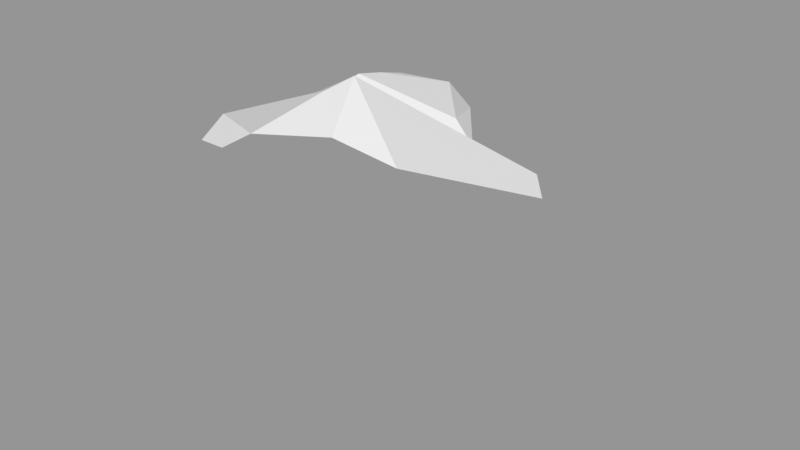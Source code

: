 # Source: Rock_Round_l_2C_02.blend  (saved by Blender 3.0.42; exported with 4.5.12 LTS)
import bpy
from mathutils import Matrix  # noqa: F401  (used for matrix-valued properties, if any)

bpy.ops.wm.read_factory_settings(use_empty=True)
scene = bpy.context.scene
scene.name = 'Scene'

# ---- images (referenced by path relative to the original .blend; pixels are not part of the script)
import os
ASSET_DIR = os.environ.get("B2B_ASSET_DIR", "")  # directory of the original .blend (textures are referenced by path, not embedded)
HERE = os.path.dirname(os.path.abspath(__file__))  # packed textures are extracted next to this script under _unpacked/

def load_image(name, relpath, width, height, colorspace="sRGB"):
    """Load a texture the original file referenced (path relative to the .blend, or extracted next to this script)."""
    p = next((c for c in (os.path.join(HERE, relpath), os.path.join(ASSET_DIR, relpath)) if relpath and os.path.exists(c)), "")
    if p:
        img = bpy.data.images.load(p, check_existing=True)
        img.name = name
    else:  # same state as the original file: an image datablock whose file is absent (Cycles renders it pink)
        img = bpy.data.images.new(name, width, height)
        img.source = "FILE"
        img.filepath = "//" + (relpath or name)
    img.colorspace_settings.name = colorspace
    return img
img_rocks_texture_atlas_1024x1024_png = load_image('Rocks_Texture_Atlas_1024x1024.png', 'Rocks_Texture_Atlas_1024x1024.png', 1024, 1024, 'sRGB')

# ---- materials (node trees are filled in below, after node groups)
mat_rocks_056 = bpy.data.materials.new('Rocks.056')
mat_rocks_056.use_transparent_shadow = False
mat_rocks_056.diffuse_color = (1.0, 1.0, 1.0, 1.0)
mat_rocks_056.roughness = 0.69
mat_rocks_056.specular_intensity = 0.0
mat_material_050 = bpy.data.materials.new('Material.050')
mat_material_050.use_transparent_shadow = False
mat_material_050.roughness = 0.5

# ---- material node trees
mat_rocks_056.use_nodes = True; mat_rocks_056.node_tree.nodes.clear()
_N = mat_rocks_056.node_tree.nodes; _L = mat_rocks_056.node_tree.links
n0 = _N.new('ShaderNodeBsdfPrincipled'); n0.name = 'Principled BSDF'; n0.location = (10, 300)
n0.distribution = 'GGX'
n0.subsurface_method = 'RANDOM_WALK_SKIN'
n0.inputs[2].default_value = 0.69
n0.inputs[3].default_value = 1.45
n0.inputs[4].default_value = 0.0
n0.inputs[13].default_value = 0.0
n1 = _N.new('ShaderNodeOutputMaterial'); n1.name = 'Material Output'; n1.location = (300, 300)
n2 = _N.new('ShaderNodeNormalMap'); n2.name = 'Normal Map'; n2.location = (-300, -300)
n2.label = 'Normal/Map'
n3 = _N.new('ShaderNodeTexImage'); n3.name = 'Image Texture'; n3.location = (-300, 600)
n3.image = img_rocks_texture_atlas_1024x1024_png
_L.new(n0.outputs[0], n1.inputs[0])
_L.new(n2.outputs[0], n0.inputs[5])
_L.new(n3.outputs[0], n0.inputs[0])
n1.is_active_output = True
mat_material_050.use_nodes = True; mat_material_050.node_tree.nodes.clear()
_N = mat_material_050.node_tree.nodes; _L = mat_material_050.node_tree.links
n0 = _N.new('ShaderNodeBsdfPrincipled'); n0.name = 'Principled BSDF'; n0.location = (10, 300)
n0.distribution = 'GGX'
n0.subsurface_method = 'RANDOM_WALK_SKIN'
n0.inputs[3].default_value = 1.45
n0.inputs[27].default_value = (0.0, 0.0, 0.0, 1.0)
n0.inputs[28].default_value = 1.0
n1 = _N.new('ShaderNodeOutputMaterial'); n1.name = 'Material Output'; n1.location = (300, 300)
n2 = _N.new('ShaderNodeNormalMap'); n2.name = 'Normal Map'; n2.location = (-300, -300)
n2.label = 'Normal/Map'
n2.inputs[0].default_value = 0.0
_L.new(n0.outputs[0], n1.inputs[0])
_L.new(n2.outputs[0], n0.inputs[5])
n1.is_active_output = True

# ---- meshes
me_rock_round_l_2c_02_002 = bpy.data.meshes.new('Rock_Round_l_2C_02.002')
me_rock_round_l_2c_02_002.from_pydata([(-0.04979, -0.09178, -0.28), (-0.1969, -0.09178, -0.2817), (-0.2544, -0.1228, -0.1165), (-0.176, -0.09883, 0.1997), (-0.03166, -0.09883, 0.257), (0.08619, -0.09883, 0.1699), (0.2445, -0.09883, -0.05362), (0.205, -0.106, -0.1388), (-0.174, -0.106, 0.05176), (0.06296, -0.1228, -0.1636), (-0.04832, 0.08421, -0.3081), (-0.1947, 0.08421, -0.2813), (-0.2628, 0.03987, -0.1168), (-0.1947, 0.03987, 0.2179), (-0.03028, 0.03987, 0.286), (0.1341, 0.03987, 0.2179), (0.2733, 0.03988, -0.05432), (0.2052, 0.03988, -0.1391), (-0.1719, 0.03987, 0.05054), (0.06387, 0.03988, -0.1637), (-0.05945, 0.2378, -0.1992), (-0.1382, 0.2378, -0.1848), (-0.1447, 0.2468, -0.1484), (-0.1733, 0.1515, 0.1649), (-0.05131, 0.1515, 0.2381), (-0.1107, 0.2756, -0.06276), (-0.005168, 0.2117, -0.1449), (-0.1713, 0.1428, -0.2697), (-0.04967, 0.1428, -0.292), (-0.2484, 0.08099, -0.09608), (-0.1467, 0.06217, 0.03707), (-0.01492, 0.06217, 0.2542), (-0.1929, 0.06217, 0.1761), (0.1076, 0.1148, 0.2371), (0.251, 0.1095, -0.05005), (0.1746, 0.07413, -0.1398), (0.04924, 0.06217, -0.141), (-0.14, 0.2761, 0.1573), (-0.03719, 0.2922, 0.2065), (0.04261, 0.2922, 0.1555), (-0.1012, 0.2761, 0.07262), (-0.1528, 0.1886, -0.2227), (-0.05145, 0.1886, -0.2413), (-0.2023, 0.1886, -0.103), (0.202, 0.1886, -0.04788), (0.1154, 0.2643, 0.1266), (0.1569, 0.1886, -0.104), (0.03933, 0.1886, -0.1245), (-0.1145, 0.2643, -0.001868), (-0.01118, 0.3272, 0.05584), (-0.03021, 0.3131, 0.08837), (-0.1546, 0.1598, 0.2096), (-0.07892, 0.1598, 0.2571), (-0.06106, 0.08842, 0.2702), (-0.1704, 0.08842, 0.2169), (-0.128, 0.2595, 0.2047), (-0.06762, 0.2724, 0.225), (-0.1908, -0.09883, 0.1751), (-0.1889, 0.03987, 0.1752)], [], [(13, 57, 3), (16, 5, 6), (19, 35, 17), (15, 31, 14), (40, 50, 49, 48), (17, 7, 9, 19), (18, 29, 12), (49, 39, 45), (24, 56, 52), (30, 48, 43, 29), (24, 39, 38), (21, 43, 22), (25, 43, 48), (26, 42, 20), (53, 14, 31), (24, 53, 31), (37, 56, 38), (32, 13, 54), (38, 39, 50), (53, 54, 13, 14), (45, 39, 24, 33), (41, 21, 20, 42), (54, 53, 52, 51), (12, 2, 8, 18), (36, 28, 42, 47), (29, 27, 11, 12), (13, 58, 57), (16, 15, 5), (8, 57, 58, 18), (50, 40, 37, 38), (48, 47, 26, 25), (44, 33, 15, 34), (19, 36, 35), (27, 41, 42, 28), (18, 58, 32), (15, 16, 34), (18, 30, 29), (6, 7, 17, 16), (36, 19, 10, 28), (49, 50, 39), (3, 4, 14, 13), (14, 4, 5, 15), (23, 40, 48, 30), (24, 38, 56), (44, 45, 33), (54, 51, 23, 32), (27, 28, 10, 11), (49, 46, 47, 48), (20, 22, 25, 26), (55, 51, 52, 56), (23, 37, 40), (36, 47, 46, 35), (21, 41, 43), (25, 22, 43), (26, 47, 42), (24, 31, 15, 33), (29, 43, 41, 27), (34, 35, 46, 44), (19, 9, 0, 10), (24, 52, 53), (37, 55, 56), (0, 1, 11, 10), (32, 58, 13), (55, 37, 23, 51), (45, 44, 46, 49), (23, 30, 18, 32), (34, 16, 17, 35), (20, 21, 22), (11, 1, 2, 12), (0, 9, 2, 1), (8, 2, 9, 7), (7, 6, 57, 8), (6, 5, 3, 57), (4, 3, 5)])
me_rock_round_l_2c_02_002.polygons.foreach_set('use_smooth', [True] * 74)
me_rock_round_l_2c_02_002.polygons.foreach_set('material_index', [0, 0, 0, 0, 1, 0, 0, 1, 0, 0, 0, 1, 1, 1, 0, 0, 1, 0, 1, 0, 0, 1, 0, 0, 0, 0, 0, 0, 0, 1, 1, 0, 0, 0, 0, 0, 0, 0, 0, 1, 0, 0, 0, 0, 0, 0, 0, 1, 1, 0, 0, 0, 1, 1, 1, 0, 0, 0, 0, 0, 1, 0, 0, 0, 1, 0, 0, 1, 0, 0, 0, 0, 0, 0])
_k = set([(0, 1), (0, 9), (0, 10), (1, 2), (1, 11), (2, 8), (2, 9), (2, 12), (3, 4), (3, 13), (3, 57), (4, 5), (4, 14), (5, 6), (5, 15), (5, 16), (6, 7), (6, 16), (6, 57), (7, 8), (7, 9), (7, 17), (8, 18), (8, 57), (9, 19), (10, 11), (10, 19), (10, 28), (11, 12), (11, 27), (12, 18), (12, 29), (13, 14), (13, 32), (13, 54), (13, 57), (13, 58), (14, 15), (14, 31), (14, 53), (15, 16), (15, 31), (15, 33), (15, 34), (16, 17), (16, 34), (17, 19), (17, 35), (18, 29), (18, 30), (18, 32), (18, 58), (19, 35), (19, 36), (20, 21), (20, 22), (20, 26), (20, 42), (21, 22), (21, 41), (21, 43), (22, 25), (22, 43), (23, 30), (23, 32), (23, 37), (23, 40), (23, 51), (24, 31), (24, 33), (24, 38), (24, 39), (24, 52), (24, 53), (24, 56), (25, 26), (25, 43), (25, 48), (26, 42), (26, 47), (27, 28), (27, 29), (27, 41), (28, 36), (28, 42), (29, 30), (29, 43), (30, 48), (31, 53), (32, 54), (33, 44), (33, 45), (34, 35), (34, 44), (35, 36), (35, 46), (36, 47), (37, 38), (37, 40), (37, 55), (37, 56), (38, 39), (38, 50), (38, 56), (39, 45), (39, 49), (39, 50), (40, 48), (40, 50), (41, 42), (41, 43), (42, 47), (43, 48), (44, 45), (44, 46), (45, 49), (46, 47), (46, 49), (47, 48), (48, 49), (49, 50), (51, 52), (51, 54), (51, 55), (52, 53), (52, 56), (53, 54), (55, 56)])
me_rock_round_l_2c_02_002.attributes.new('sharp_edge', 'BOOLEAN', 'EDGE').data.foreach_set('value', [ (min(e.vertices), max(e.vertices)) in _k for e in me_rock_round_l_2c_02_002.edges])
_uv = me_rock_round_l_2c_02_002.uv_layers.new(name='UVMap')
_uv.uv.foreach_set('vector', [53.21, 116.1, 52.83, 115.1, 53.06, 115.1, 57.7, 116.2, 55.66, 114.8, 57.95, 115.2, 59.48, 116.8, 58.51, 116.7, 58.42, 116.4, 55.63, 116.1, 54.6, 116.3, 54.43, 116.0, 118.3, 26.73, 118.1, 26.18, 118.2, 25.98, 119.0, 26.67, 58.42, 116.4, 58.75, 115.3, 59.94, 115.6, 59.48, 116.8, 57.08, 120.0, 55.76, 119.8, 55.71, 119.5, 118.2, 25.98, 117.4, 25.76, 117.5, 25.07, 54.34, 116.9, 54.18, 117.8, 54.09, 116.9, 57.0, 120.3, 56.14, 121.8, 55.45, 120.7, 55.76, 119.8, 54.34, 116.9, 55.22, 118.1, 54.44, 118.0, 120.4, 26.61, 120.0, 27.43, 120.1, 26.68, 119.4, 26.56, 120.0, 27.43, 119.0, 26.67, 120.0, 25.59, 120.9, 25.86, 120.4, 26.07, 54.22, 116.4, 54.43, 116.0, 54.6, 116.3, 54.34, 116.9, 54.22, 116.4, 54.6, 116.3, 117.7, 27.15, 117.1, 26.75, 117.2, 26.45, 52.96, 116.3, 53.21, 116.1, 53.33, 116.4, 117.2, 26.45, 117.4, 25.76, 118.1, 26.18, 54.22, 116.4, 53.33, 116.4, 53.21, 116.1, 54.43, 116.0, 55.86, 117.8, 55.22, 118.1, 54.34, 116.9, 55.41, 116.6, 120.9, 26.75, 120.4, 26.61, 120.4, 26.07, 120.9, 25.86, 53.33, 116.4, 54.22, 116.4, 54.09, 116.9, 53.43, 117.0, 55.71, 119.5, 56.0, 118.3, 57.46, 118.8, 57.08, 120.0, 52.19, 120.1, 53.63, 120.1, 53.66, 120.6, 52.57, 121.1, 55.76, 119.8, 54.4, 120.0, 54.47, 119.6, 55.71, 119.5, 53.21, 116.1, 52.92, 116.1, 52.83, 115.1, 57.7, 116.2, 55.63, 116.1, 55.66, 114.8, 51.84, 115.1, 52.83, 115.1, 52.92, 116.1, 51.97, 116.3, 118.1, 26.18, 118.3, 26.73, 117.7, 27.15, 117.2, 26.45, 119.0, 26.67, 119.8, 25.19, 120.0, 25.59, 119.4, 26.56, 57.51, 117.4, 55.41, 116.6, 55.63, 116.1, 57.61, 116.7, 59.48, 116.8, 59.46, 117.1, 58.51, 116.7, 54.4, 120.0, 54.48, 120.4, 53.66, 120.6, 53.63, 120.1, 51.97, 116.3, 52.92, 116.1, 52.96, 116.3, 55.63, 116.1, 57.7, 116.2, 57.61, 116.7, 57.08, 120.0, 57.0, 120.3, 55.76, 119.8, 57.95, 115.2, 58.75, 115.3, 58.42, 116.4, 57.7, 116.2, 52.19, 120.1, 52.18, 119.8, 53.55, 119.7, 53.63, 120.1, 118.2, 25.98, 118.1, 26.18, 117.4, 25.76, 53.06, 115.1, 54.37, 114.9, 54.43, 116.0, 53.21, 116.1, 54.43, 116.0, 54.37, 114.9, 55.66, 114.8, 55.63, 116.1, 53.05, 117.0, 52.59, 118.3, 51.98, 118.3, 51.87, 116.6, 54.34, 116.9, 54.44, 118.0, 54.18, 117.8, 57.51, 117.4, 55.86, 117.8, 55.41, 116.6, 53.33, 116.4, 53.43, 117.0, 53.05, 117.0, 52.96, 116.3, 54.4, 120.0, 53.63, 120.1, 53.55, 119.7, 54.47, 119.6, 118.2, 25.98, 119.3, 24.28, 119.8, 25.19, 119.0, 26.67, 120.4, 26.07, 120.1, 26.68, 119.4, 26.56, 120.0, 25.59, 53.65, 117.8, 53.43, 117.0, 54.09, 116.9, 54.18, 117.8, 53.05, 117.0, 53.29, 118.0, 52.59, 118.3, 59.46, 117.1, 58.99, 118.1, 58.08, 117.6, 58.51, 116.7, 120.4, 26.61, 120.9, 26.75, 120.0, 27.43, 119.4, 26.56, 120.1, 26.68, 120.0, 27.43, 53.0, 121.2, 52.57, 121.1, 53.66, 120.6, 54.34, 116.9, 54.6, 116.3, 55.63, 116.1, 55.41, 116.6, 55.76, 119.8, 55.45, 120.7, 54.48, 120.4, 54.4, 120.0, 57.61, 116.7, 58.51, 116.7, 58.08, 117.6, 57.51, 117.4, 52.18, 119.8, 51.84, 118.5, 53.27, 118.4, 53.55, 119.7, 54.34, 116.9, 54.09, 116.9, 54.22, 116.4, 117.7, 27.15, 117.3, 27.19, 117.1, 26.75, 53.27, 118.4, 54.51, 118.3, 54.47, 119.6, 53.55, 119.7, 52.96, 116.3, 52.92, 116.1, 53.21, 116.1, 53.65, 117.8, 53.29, 118.0, 53.05, 117.0, 53.43, 117.0, 117.5, 25.07, 118.8, 24.01, 119.3, 24.28, 118.2, 25.98, 53.05, 117.0, 51.87, 116.6, 51.97, 116.3, 52.96, 116.3, 57.61, 116.7, 57.7, 116.2, 58.42, 116.4, 58.51, 116.7, 120.4, 26.07, 120.4, 26.61, 120.1, 26.68, 54.47, 119.6, 54.51, 118.3, 56.0, 118.3, 55.71, 119.5, 61.62, 119.8, 60.71, 120.7, 60.33, 118.3, 61.62, 118.7, 59.04, 118.9, 60.33, 118.3, 60.71, 120.7, 60.51, 121.8, 60.51, 121.8, 59.86, 122.1, 58.09, 118.8, 59.04, 118.9, 59.86, 122.1, 58.14, 120.9, 57.9, 118.9, 58.09, 118.8, 57.47, 120.0, 57.9, 118.9, 58.14, 120.9])
me_rock_round_l_2c_02_002.materials.append(mat_rocks_056)
me_rock_round_l_2c_02_002.materials.append(mat_material_050)
me_rock_round_l_2c_02_002.use_remesh_fix_poles = True
me_rock_round_l_2c_02_002.use_remesh_preserve_attributes = False
me_rock_round_l_2c_02_002.update()
me_rock_round_l_2c_02_002.normals_split_custom_set([tuple(v) for v in zip(*[iter([-0.8427, -0.1803, 0.5074, -0.8427, -0.1803, 0.5074, -0.8427, -0.1803, 0.5074, 0.8049, -0.1641, 0.5703, 0.8049, -0.1641, 0.5703, 0.8049, -0.1641, 0.5703, 0.1701, 0.1321, -0.9765, 0.1701, 0.1321, -0.9765, 0.1701, 0.1321, -0.9765, 0.2634, 0.7253, 0.636, 0.2634, 0.7253, 0.636, 0.2634, 0.7253, 0.636, -0.4954, 0.8687, -0.00718, -0.4954, 0.8687, -0.00718, -0.4954, 0.8687, -0.00718, -0.4954, 0.8687, -0.00718, 0.1717, -0.001973, -0.9851, 0.1717, -0.001973, -0.9851, 0.1717, -0.001973, -0.9851, 0.1717, -0.001973, -0.9851, -0.8769, 0.06702, 0.4761, -0.8769, 0.06702, 0.4761, -0.8769, 0.06702, 0.4761, 0.3934, 0.9129, 0.1089, 0.3934, 0.9129, 0.1089, 0.3934, 0.9129, 0.1089, 0.5923, 0.1658, 0.7885, 0.5923, 0.1658, 0.7885, 0.5923, 0.1658, 0.7885, -0.7784, 0.28, 0.5619, -0.7784, 0.28, 0.5619, -0.7784, 0.28, 0.5619, -0.7784, 0.28, 0.5619, 0.534, 0.1339, 0.8348, 0.534, 0.1339, 0.8348, 0.534, 0.1339, 0.8348, -0.7824, 0.5568, -0.2791, -0.7824, 0.5568, -0.2791, -0.7824, 0.5568, -0.2791, -0.7062, 0.7026, 0.08769, -0.7062, 0.7026, 0.08769, -0.7062, 0.7026, 0.08769, 0.7168, 0.517, -0.468, 0.7168, 0.517, -0.468, 0.7168, 0.517, -0.468, 0.5345, 0.5485, 0.643, 0.5345, 0.5485, 0.643, 0.5345, 0.5485, 0.643, 0.4743, 0.3397, 0.8122, 0.4743, 0.3397, 0.8122, 0.4743, 0.3397, 0.8122, -0.3227, 0.8618, 0.3914, -0.3227, 0.8618, 0.3914, -0.3227, 0.8618, 0.3914, -0.8743, 0.4429, 0.1984, -0.8743, 0.4429, 0.1984, -0.8743, 0.4429, 0.1984, 0.1148, 0.977, 0.1795, 0.1148, 0.977, 0.1795, 0.1148, 0.977, 0.1795, -0.402, 0.1305, 0.9063, -0.402, 0.1305, 0.9063, -0.402, 0.1305, 0.9063, -0.402, 0.1305, 0.9063, 0.2424, 0.4772, 0.8447, 0.2424, 0.4772, 0.8447, 0.2424, 0.4772, 0.8447, 0.2424, 0.4772, 0.8447, -0.1399, 0.6305, -0.7635, -0.1399, 0.6305, -0.7635, -0.1399, 0.6305, -0.7635, -0.1399, 0.6305, -0.7635, -0.4751, 0.1174, 0.872, -0.4751, 0.1174, 0.872, -0.4751, 0.1174, 0.872, -0.4751, 0.1174, 0.872, -0.8903, -0.01587, 0.4551, -0.8903, -0.01587, 0.4551, -0.8903, -0.01587, 0.4551, -0.8903, -0.01587, 0.4551, 0.8238, 0.2537, -0.507, 0.8238, 0.2537, -0.507, 0.8238, 0.2537, -0.507, 0.8238, 0.2537, -0.507, -0.8767, 0.4127, -0.247, -0.8767, 0.4127, -0.247, -0.8767, 0.4127, -0.247, -0.8767, 0.4127, -0.247, -0.9908, 0.01372, -0.1348, -0.9908, 0.01355, -0.1349, -0.9907, 0.01343, -0.1351, 0.8072, -0.422, 0.4126, 0.8072, -0.422, 0.4126, 0.8072, -0.422, 0.4126, -0.9907, 0.01337, -0.1351, -0.9907, 0.01343, -0.1351, -0.9908, 0.01355, -0.1349, -0.9907, 0.01337, -0.1351, -0.3025, 0.9527, 0.02987, -0.3025, 0.9527, 0.02987, -0.3025, 0.9527, 0.02987, -0.3025, 0.9527, 0.02987, 0.5278, 0.8443, 0.09277, 0.5278, 0.8443, 0.09277, 0.5278, 0.8443, 0.09277, 0.5278, 0.8443, 0.09277, 0.8391, 0.3546, 0.4126, 0.8391, 0.3546, 0.4126, 0.8391, 0.3546, 0.4126, 0.8391, 0.3546, 0.4126, -0.05957, 0.6939, -0.7176, -0.05957, 0.6939, -0.7176, -0.05957, 0.6939, -0.7176, -0.1224, 0.7343, -0.6677, -0.1224, 0.7343, -0.6677, -0.1224, 0.7343, -0.6677, -0.1224, 0.7343, -0.6677, -0.9765, -0.1695, -0.1328, -0.9765, -0.1695, -0.1328, -0.9765, -0.1695, -0.1328, 0.8624, 0.2489, 0.4408, 0.8624, 0.2489, 0.4408, 0.8624, 0.2489, 0.4408, -0.4446, 0.775, 0.4492, -0.4446, 0.775, 0.4492, -0.4446, 0.775, 0.4492, 0.8433, -0.08764, -0.5303, 0.8433, -0.08764, -0.5303, 0.8433, -0.08764, -0.5303, 0.8433, -0.08764, -0.5303, 0.8228, 0.37, -0.4315, 0.8228, 0.37, -0.4315, 0.8228, 0.37, -0.4315, 0.8228, 0.37, -0.4315, -0.06923, 0.9288, 0.3642, -0.06923, 0.9288, 0.3642, -0.06923, 0.9288, 0.3642, -0.3702, -0.1786, 0.9116, -0.3702, -0.1786, 0.9116, -0.3702, -0.1786, 0.9116, -0.3702, -0.1786, 0.9116, 0.4576, -0.3128, 0.8323, 0.4576, -0.3128, 0.8323, 0.4576, -0.3128, 0.8323, 0.4576, -0.3128, 0.8323, -0.9558, 0.2332, -0.1792, -0.9558, 0.2332, -0.1792, -0.9558, 0.2332, -0.1792, -0.9558, 0.2332, -0.1792, 0.4358, 0.1554, 0.8865, 0.4358, 0.1554, 0.8865, 0.4358, 0.1554, 0.8865, 0.9085, 0.2169, 0.3571, 0.9085, 0.2169, 0.3571, 0.9085, 0.2169, 0.3571, -0.9092, 0.2394, 0.3407, -0.9092, 0.2394, 0.3407, -0.9092, 0.2394, 0.3407, -0.9092, 0.2394, 0.3407, -0.1742, 0.257, -0.9506, -0.1742, 0.257, -0.9506, -0.1742, 0.257, -0.9506, -0.1742, 0.257, -0.9506, -0.009212, 0.7914, -0.6112, -0.009212, 0.7914, -0.6112, -0.009212, 0.7914, -0.6112, -0.009212, 0.7914, -0.6112, 0.2445, 0.9542, -0.1727, 0.2445, 0.9542, -0.1727, 0.2445, 0.9542, -0.1727, 0.2445, 0.9542, -0.1727, -0.4512, 0.2312, 0.862, -0.4512, 0.2312, 0.862, -0.4512, 0.2312, 0.862, -0.4512, 0.2312, 0.862, -0.8883, 0.2125, -0.4071, -0.8883, 0.2125, -0.4071, -0.8883, 0.2125, -0.4071, 0.07579, 0.2198, -0.9726, 0.07579, 0.2198, -0.9726, 0.07579, 0.2198, -0.9726, 0.07579, 0.2198, -0.9726, -0.8029, 0.4947, -0.3326, -0.8029, 0.4947, -0.3326, -0.8029, 0.4947, -0.3326, -0.6965, 0.7167, 0.03546, -0.6965, 0.7167, 0.03546, -0.6965, 0.7167, 0.03546, 0.5643, 0.6994, -0.4385, 0.5643, 0.6994, -0.4385, 0.5643, 0.6994, -0.4385, 0.1261, 0.02994, 0.9916, 0.1261, 0.02994, 0.9916, 0.1261, 0.02994, 0.9916, 0.1261, 0.02994, 0.9916, -0.8569, 0.4336, -0.2787, -0.8569, 0.4336, -0.2787, -0.8569, 0.4336, -0.2787, -0.8569, 0.4336, -0.2787, 0.6725, 0.359, -0.6472, 0.6725, 0.359, -0.6472, 0.6725, 0.359, -0.6472, 0.6725, 0.359, -0.6472, 0.7472, -0.06037, -0.6618, 0.7472, -0.06037, -0.6618, 0.7472, -0.06037, -0.6618, 0.7472, -0.06037, -0.6618, 0.6002, 0.2869, 0.7466, 0.6002, 0.2869, 0.7466, 0.6002, 0.2869, 0.7466, -0.3139, 0.869, 0.3824, -0.3139, 0.869, 0.3824, -0.3139, 0.869, 0.3824, -0.08516, -0.07706, -0.9934, -0.08516, -0.07706, -0.9934, -0.08516, -0.07706, -0.9934, -0.08516, -0.07706, -0.9934, -0.9765, -0.1695, -0.1328, -0.9765, -0.1695, -0.1328, -0.9765, -0.1695, -0.1328, -0.9091, 0.2609, 0.3248, -0.9091, 0.2609, 0.3248, -0.9091, 0.2609, 0.3248, -0.9091, 0.2609, 0.3248, 0.4642, 0.8629, -0.1997, 0.4642, 0.8629, -0.1997, 0.4642, 0.8629, -0.1997, 0.4642, 0.8629, -0.1997, -0.906, 0.2977, -0.301, -0.906, 0.2977, -0.301, -0.906, 0.2977, -0.301, -0.906, 0.2977, -0.301, 0.6786, 0.367, -0.6363, 0.6786, 0.367, -0.6363, 0.6786, 0.367, -0.6363, 0.6786, 0.367, -0.6363, -0.04551, 0.9676, -0.2483, -0.04551, 0.9676, -0.2483, -0.04551, 0.9676, -0.2483, -0.933, -0.01705, -0.3594, -0.933, -0.01705, -0.3594, -0.933, -0.01705, -0.3594, -0.933, -0.01705, -0.3594, -0.02064, -0.9773, -0.211, -0.02064, -0.9773, -0.211, -0.02064, -0.9773, -0.211, -0.02064, -0.9773, -0.211, 0.04224, -0.9914, 0.1237, 0.04224, -0.9914, 0.1237, 0.04224, -0.9914, 0.1237, 0.04224, -0.9914, 0.1237, 0.03341, -0.9973, 0.06488, 0.03341, -0.9973, 0.06488, 0.03341, -0.9973, 0.06488, 0.03341, -0.9973, 0.06488, -7.066e-08, -1.0, -3.769e-06, -5.756e-08, -1.0, -3.07e-06, -5.673e-08, -1.0, -3.026e-06, -7.066e-08, -1.0, -3.769e-06, 0.0, -1.0, 0.0, -5.673e-08, -1.0, -3.026e-06, -5.756e-08, -1.0, -3.07e-06])] * 3)])

# ---- objects
ob_rock_round_l_2c_02 = bpy.data.objects.new('Rock_Round_l_2C_02', me_rock_round_l_2c_02_002)

# ---- transforms, parenting, visibility, modifiers, constraints
ob_rock_round_l_2c_02.location = (0.0, 0.0, 0.0)
ob_rock_round_l_2c_02.rotation_euler = (1.571, -0.0, 0.0)
ob_rock_round_l_2c_02.color = (0.8, 0.8, 0.8, 1.0)

# ---- collection membership
scene.collection.objects.link(ob_rock_round_l_2c_02)

# ---- scene / render settings (as saved in the file)
scene.frame_start = 1; scene.frame_end = 250; scene.frame_set(1)
scene.render.engine = 'BLENDER_EEVEE_NEXT'
scene.cycles.sampling_pattern = 'TABULATED_SOBOL'
scene.cycles.use_light_tree = False
scene.view_settings.view_transform = 'Standard'
bpy.context.view_layer.update()

# ---- added for rendering (the .blend has no active camera and no usable light): camera, sun + grey world if the file has none
cam_auto = bpy.data.cameras.new('AutoCamera')
cam_auto.lens = 50.0
cam_auto.sensor_width = 36.0
cam_auto.clip_end = 1000.0
ob_auto_camera = bpy.data.objects.new('AutoCamera', cam_auto)
scene.collection.objects.link(ob_auto_camera)
ob_auto_camera.location = (0.854698, -1.00832, 0.781805)
ob_auto_camera.rotation_euler = (1.09748, -7.21219e-08, 0.694738)
scene.camera = ob_auto_camera
light_auto_sun = bpy.data.lights.new('AutoSun', 'SUN')
light_auto_sun.energy = 3.0
light_auto_sun.angle = 0.0523599
ob_auto_sun = bpy.data.objects.new('AutoSun', light_auto_sun)
scene.collection.objects.link(ob_auto_sun)
ob_auto_sun.rotation_euler = (0.872665, 0.174533, 0.523599)
if scene.world is None:
    world_auto = bpy.data.worlds.new('AutoWorld')
    world_auto.color = (0.3, 0.3, 0.3)
    scene.world = world_auto
bpy.context.view_layer.update()
